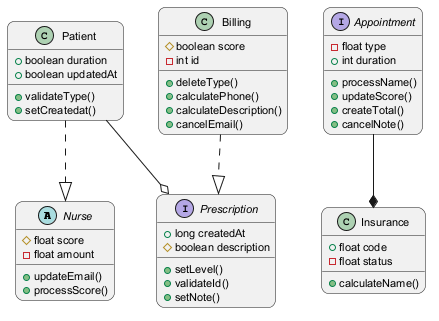

The diagram above was rendered by PlantUML. Its source (embedded in the PNG):
@startuml
skinparam backgroundColor #FFFFFF
skinparam roundCorner 15
skinparam defaultFontSize 11
abstract class Nurse {
  #float score
  -float amount
  +updateEmail()
  +processScore()
}
interface Prescription {
  +long createdAt
  #boolean description
  +setLevel()
  +validateId()
  +setNote()
}
class Insurance {
  +float code
  -float status
  +calculateName()
}
class Patient {
  +boolean duration
  +boolean updatedAt
  +validateType()
  +setCreatedat()
}
class Billing {
  #boolean score
  -int id
  +deleteType()
  +calculatePhone()
  +calculateDescription()
  +cancelEmail()
}
interface Appointment {
  -float type
  +int duration
  +processName()
  +updateScore()
  +createTotal()
  +cancelNote()
}
Patient ..|> Nurse
Patient --o Prescription
Appointment --* Insurance
Billing ..|> Prescription
@enduml